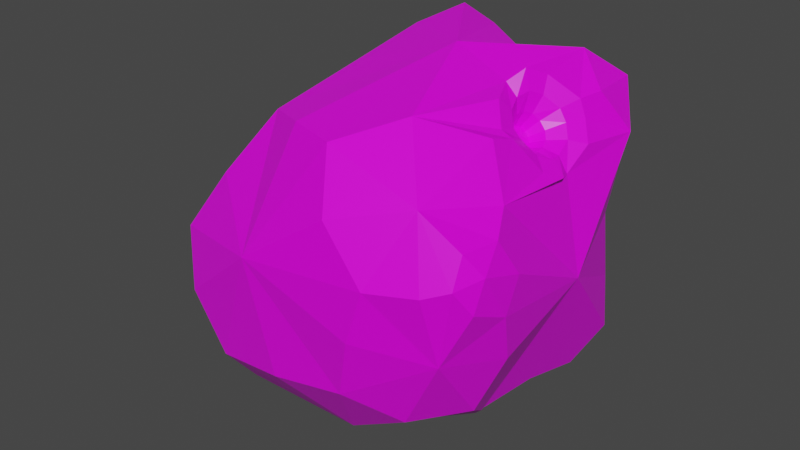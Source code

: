 # Source: Asteroid_03.blend  (saved by Blender 3.2.14; exported with 4.5.12 LTS)
import bpy
from mathutils import Matrix  # noqa: F401  (used for matrix-valued properties, if any)

bpy.ops.wm.read_factory_settings(use_empty=True)
scene = bpy.context.scene
scene.name = 'Scene'

# ---- collections
col_collection = bpy.data.collections.new('Collection'); scene.collection.children.link(col_collection)

# ---- images (referenced by path relative to the original .blend; pixels are not part of the script)
import os
ASSET_DIR = os.environ.get("B2B_ASSET_DIR", "")  # directory of the original .blend (textures are referenced by path, not embedded)
HERE = os.path.dirname(os.path.abspath(__file__))  # packed textures are extracted next to this script under _unpacked/

def load_image(name, relpath, width, height, colorspace="sRGB"):
    """Load a texture the original file referenced (path relative to the .blend, or extracted next to this script)."""
    p = next((c for c in (os.path.join(HERE, relpath), os.path.join(ASSET_DIR, relpath)) if relpath and os.path.exists(c)), "")
    if p:
        img = bpy.data.images.load(p, check_existing=True)
        img.name = name
    else:  # same state as the original file: an image datablock whose file is absent (Cycles renders it pink)
        img = bpy.data.images.new(name, width, height)
        img.source = "FILE"
        img.filepath = "//" + (relpath or name)
    img.colorspace_settings.name = colorspace
    return img
img_pallet_png_001 = load_image('pallet.png.001', 'pallet.png', 1024, 1024, 'sRGB')

# ---- materials (node trees are filled in below, after node groups)
mat_material = bpy.data.materials.new('Material')
mat_material.alpha_threshold = 0.0
mat_material.use_transparent_shadow = False
mat_material.line_color = (0.0, 0.0, 0.0, 1.0)

# ---- material node trees
mat_material.use_nodes = True; mat_material.node_tree.nodes.clear()
_N = mat_material.node_tree.nodes; _L = mat_material.node_tree.links
n0 = _N.new('ShaderNodeOutputMaterial'); n0.name = 'Material Output'; n0.location = (300, 300)
n1 = _N.new('ShaderNodeBsdfPrincipled'); n1.name = 'Principled BSDF'; n1.location = (10, 300)
n1.distribution = 'GGX'
n1.subsurface_method = 'RANDOM_WALK_SKIN'
n1.inputs[2].default_value = 0.4
n1.inputs[3].default_value = 1.45
n1.inputs[27].default_value = (0.0, 0.0, 0.0, 1.0)
n1.inputs[28].default_value = 1.0
n2 = _N.new('ShaderNodeTexImage'); n2.name = 'Image Texture'; n2.location = (-341, 221)
n2.image = img_pallet_png_001
_L.new(n1.outputs[0], n0.inputs[0])
_L.new(n2.outputs[0], n1.inputs[0])
n0.is_active_output = True

# ---- world
world_world = bpy.data.worlds.new('World'); scene.world = world_world
world_world.use_nodes = True; world_world.node_tree.nodes.clear()
_N = world_world.node_tree.nodes; _L = world_world.node_tree.links
n0 = _N.new('ShaderNodeOutputWorld'); n0.name = 'World Output'; n0.location = (300, 300)
n1 = _N.new('ShaderNodeBackground'); n1.name = 'Background'; n1.location = (10, 300)
n1.inputs[0].default_value = (0.05088, 0.05088, 0.05088, 1.0)
_L.new(n1.outputs[0], n0.inputs[0])
n0.is_active_output = True
world_world.color = (0.05088, 0.05088, 0.05088)
world_world.use_sun_shadow = False
world_world.sun_shadow_jitter_overblur = 0.0

# ---- meshes
me_cube = bpy.data.meshes.new('Cube')
me_cube.from_pydata([(0.7736, 0.7978, 0.3922), (0.7979, 0.4746, 0.7636), (0.4623, 0.7919, 0.7791), (-0.2656, -0.4923, 0.7016), (-0.3431, 0.786, -0.7195), (-0.6021, 0.7712, -0.2051), (-0.9073, 0.3958, -0.3099), (1.012, -0.522, 0.1398), (0.7392, 0.793, -0.3421), (0.7288, 0.525, -0.7425), (0.325, 0.8329, -0.7364), (-0.6795, -0.7104, 0.07294), (-0.9204, -0.2237, -0.1548), (-0.6622, 0.2546, -0.8504), (-0.9375, 0.1969, -0.56), (0.254, -0.7272, 0.7584), (0.7429, -0.2733, 0.758), (0.9721, -0.5427, 0.481), (0.9436, -0.7917, 0.346), (0.5962, -0.9224, 0.2758), (-0.006098, 0.7782, 0.8501), (-0.2128, 0.4201, 0.8946), (-0.3237, 0.7744, 0.541), (0.8287, -0.4577, -0.4407), (0.4031, -0.8533, -0.3306), (0.5818, -0.09632, -0.778), (-0.2975, -0.3397, -0.8651), (-0.3749, -0.814, -0.4755), (0.199, 0.7329, 0.7612), (0.6117, 0.6191, 0.8891), (0.8881, 0.6206, 0.5462), (0.5775, 0.9004, 0.557), (-0.0162, -0.6294, 0.7489), (-0.2287, -0.008113, 0.8096), (0.004106, 0.7969, -0.6859), (-0.9042, 0.07155, -0.1306), (-0.7974, 0.5726, -0.2596), (-0.4677, 0.8597, -0.4548), (1.016, -0.4464, 0.3067), (0.9869, -0.7079, 0.2209), (0.7312, 0.7444, 0.03198), (0.6798, 0.2287, -0.7064), (0.4864, 0.6788, -0.8666), (0.5011, 0.9037, -0.5055), (0.8515, 0.6227, -0.514), (-0.4778, -0.6371, 0.3848), (-0.4912, 0.5594, -0.8643), (-0.9387, 0.4109, -0.5049), (-0.8508, 0.2207, -0.7053), (-0.5113, -0.06318, -0.8547), (-0.947, -0.11, -0.3873), (-0.8307, -0.447, -0.03111), (0.6008, 0.1803, 0.6102), (0.8323, -0.8517, 0.3019), (0.9406, -0.7284, 0.4848), (0.8998, -0.405, 0.5562), (0.4898, -0.4786, 0.8529), (0.3768, -0.8974, 0.5132), (-0.4296, 0.7238, 0.1731), (-0.3477, 0.5932, 0.7252), (-0.1366, 0.8767, 0.6629), (-0.06085, 0.6, 0.9817), (0.9658, -0.4218, -0.1271), (0.5002, -0.9138, -0.004012), (-0.5741, -0.8055, -0.2), (-0.3921, -0.6139, -0.7122), (0.1524, -0.2198, -0.8984), (0.0172, -0.8654, -0.4029), (0.6312, -0.6896, -0.4651), (0.7416, -0.2711, -0.5847), (0.753, 0.7965, 0.7403), (-0.9663, 0.1269, -0.3482), (0.7361, -0.7468, 0.613), (1.005, -0.6649, 0.3778), (0.6721, 0.8006, -0.713), (-0.784, 0.6376, -0.6467), (0.8554, -0.7527, -0.05481), (0.2397, -0.5953, -0.7271), (-0.1988, 0.7761, 0.8782), (-0.08008, -0.9281, 0.1984), (-0.6422, 0.09629, 0.2958), (0.1117, 0.9355, 0.06107), (0.2524, 0.1255, 0.9667), (0.04781, 0.3501, -0.9352), (0.965, 0.1126, 0.02318), (-0.7008, -0.3036, -0.4631), (-0.6874, -0.3127, -0.471), (-0.6811, -0.3352, -0.4648), (-0.6902, -0.3418, -0.4443), (-0.7013, -0.3282, -0.4346), (-0.7086, -0.3074, -0.4474), (-0.7119, -0.2541, -0.455), (-0.7374, -0.2235, -0.4695), (-0.6719, -0.2749, -0.4994), (-0.6709, -0.262, -0.5399), (-0.6428, -0.3298, -0.4936), (-0.6257, -0.3545, -0.5237), (-0.6529, -0.367, -0.4416), (-0.6471, -0.4086, -0.4372), (-0.6949, -0.3451, -0.3949), (-0.7137, -0.37, -0.3668), (-0.7233, -0.2889, -0.4031), (-0.7589, -0.2775, -0.383), (-0.7027, -0.2577, -0.4784), (-0.7173, -0.226, -0.4995), (-0.7229, -0.2598, -0.443), (-0.7521, -0.2321, -0.4376), (-0.6501, -0.2911, -0.5453), (-0.661, -0.2975, -0.5061), (-0.6942, -0.2393, -0.5239), (-0.6854, -0.2671, -0.4952), (-0.625, -0.3811, -0.4992), (-0.6465, -0.3539, -0.478), (-0.6344, -0.3232, -0.5397), (-0.6494, -0.3223, -0.5021), (-0.6672, -0.406, -0.4072), (-0.6725, -0.369, -0.4222), (-0.6325, -0.3999, -0.4691), (-0.6518, -0.3675, -0.4553), (-0.7345, -0.3409, -0.3613), (-0.712, -0.33, -0.3935), (-0.6904, -0.3927, -0.3827), (-0.6879, -0.3586, -0.4044), (-0.7595, -0.2508, -0.4075), (-0.7287, -0.2732, -0.4219), (-0.7502, -0.3087, -0.367), (-0.7239, -0.3054, -0.3978), (-0.8475, -0.1086, -0.5467), (-0.8111, -0.1774, -0.5064), (-0.8367, -0.1479, -0.5257), (-0.6777, -0.2109, -0.6998), (-0.6947, -0.2447, -0.6294), (-0.6945, -0.2313, -0.6682), (-0.5724, -0.4639, -0.6518), (-0.6157, -0.4064, -0.601), (-0.601, -0.4338, -0.6316), (-0.6442, -0.584, -0.4187), (-0.6532, -0.5008, -0.4498), (-0.6518, -0.544, -0.4433), (-0.803, -0.4615, -0.2573), (-0.7695, -0.4335, -0.3269), (-0.7907, -0.4546, -0.2984), (-0.9273, -0.2062, -0.3425), (-0.8485, -0.2718, -0.3552), (-0.8892, -0.2416, -0.3537), (-0.8221, -0.1165, -0.6016), (-0.7759, -0.1818, -0.5589), (-0.8013, -0.1537, -0.5834), (-0.8367, -0.1925, -0.4506), (-0.9071, -0.1421, -0.44), (-0.8744, -0.1697, -0.4501), (-0.645, -0.2841, -0.7261), (-0.6584, -0.2957, -0.6389), (-0.6561, -0.2932, -0.6834), (-0.7586, -0.1533, -0.6687), (-0.7355, -0.2052, -0.6016), (-0.7506, -0.183, -0.637), (-0.5775, -0.5118, -0.616), (-0.6146, -0.4529, -0.5582), (-0.6016, -0.4848, -0.5871), (-0.6089, -0.3581, -0.7131), (-0.6309, -0.3518, -0.6291), (-0.6238, -0.3595, -0.6718), (-0.6795, -0.5854, -0.3807), (-0.6883, -0.4964, -0.3974), (-0.69, -0.5409, -0.3905), (-0.5954, -0.5569, -0.5438), (-0.6276, -0.4857, -0.5056), (-0.6171, -0.524, -0.5242), (-0.8559, -0.4217, -0.2536), (-0.8058, -0.3826, -0.3173), (-0.835, -0.4026, -0.2897), (-0.7404, -0.5502, -0.3163), (-0.7287, -0.473, -0.3547), (-0.7399, -0.512, -0.3378), (-0.9167, -0.1557, -0.3982), (-0.8497, -0.2253, -0.398), (-0.885, -0.1989, -0.3947), (-0.87, -0.3928, -0.2587), (-0.8333, -0.3265, -0.3271), (-0.8609, -0.3495, -0.299), (0.5701, 0.1132, 0.6406), (0.6104, 0.07032, 0.5867), (0.6412, 0.1374, 0.5563), (0.5837, 0.1669, 0.6297), (0.6193, 0.179, 0.5875), (0.6146, 0.1387, 0.6041), (0.5772, 0.08736, 0.629), (0.5724, 0.1424, 0.6408), (0.6023, 0.1253, 0.6099), (0.6275, 0.08374, 0.5672), (0.592, 0.07165, 0.6093), (0.6125, 0.1114, 0.6038), (0.634, 0.1633, 0.5678), (0.6388, 0.1083, 0.556), (0.6186, 0.125, 0.5908), (0.7627, 0.3613, 0.7507), (0.6557, 0.2102, 0.6653), (0.717, 0.2708, 0.7204), (0.545, 0.09485, 0.8543), (0.6054, 0.1005, 0.715), (0.607, 0.09185, 0.7965), (0.7475, -0.1408, 0.7167), (0.6713, 0.03031, 0.6269), (0.727, -0.04167, 0.6752), (0.8544, 0.1374, 0.492), (0.7216, 0.14, 0.5772), (0.8045, 0.1407, 0.5636), (0.6345, 0.2838, 0.856), (0.6277, 0.1883, 0.6972), (0.6537, 0.2279, 0.7806), (0.7929, 0.3624, 0.671), (0.6858, 0.208, 0.6282), (0.7536, 0.2691, 0.663), (0.6192, -0.06325, 0.8374), (0.6171, 0.05815, 0.6962), (0.6395, 0.006642, 0.7742), (0.587, 0.1802, 0.9029), (0.6093, 0.1481, 0.7154), (0.6229, 0.1606, 0.811), (0.8496, -0.04734, 0.5577), (0.6993, 0.05224, 0.595), (0.7826, 0.005863, 0.5993), (0.6906, -0.1392, 0.7421), (0.6412, 0.03247, 0.6639), (0.6826, -0.03921, 0.7166), (0.8595, 0.2914, 0.5819), (0.7099, 0.1823, 0.596), (0.7953, 0.2247, 0.6073), (0.8934, 0.04821, 0.5144), (0.7178, 0.09239, 0.5768), (0.8124, 0.07076, 0.5699)], [], [(2, 29, 70, 31), (1, 30, 70, 29), (0, 31, 70, 30), (14, 50, 71, 47), (12, 35, 71, 50), (6, 47, 71, 35), (16, 56, 72, 55), (15, 57, 72, 56), (19, 53, 72, 57), (18, 54, 72, 53), (17, 55, 72, 54), (17, 54, 73, 38), (18, 39, 73, 54), (7, 38, 73, 39), (8, 44, 74, 43), (9, 42, 74, 44), (10, 43, 74, 42), (4, 46, 75, 37), (13, 48, 75, 46), (14, 47, 75, 48), (6, 36, 75, 47), (5, 37, 75, 36), (24, 68, 76, 63), (23, 62, 76, 68), (7, 39, 76, 62), (18, 53, 76, 39), (19, 63, 76, 53), (23, 68, 77, 69), (24, 67, 77, 68), (27, 65, 77, 67), (26, 66, 77, 65), (25, 69, 77, 66), (21, 61, 78, 59), (20, 60, 78, 61), (22, 59, 78, 60), (24, 63, 79, 67), (19, 57, 79, 63), (15, 32, 79, 57), (3, 45, 79, 32), (11, 64, 79, 45), (27, 67, 79, 64), (3, 33, 80, 45), (21, 59, 80, 33), (22, 58, 80, 59), (5, 36, 80, 58), (6, 35, 80, 36), (12, 51, 80, 35), (11, 45, 80, 51), (4, 37, 81, 34), (5, 58, 81, 37), (22, 60, 81, 58), (20, 28, 81, 60), (2, 31, 81, 28), (0, 40, 81, 31), (8, 43, 81, 40), (10, 34, 81, 43), (2, 28, 82, 29), (20, 61, 82, 28), (21, 33, 82, 61), (3, 32, 82, 33), (15, 56, 82, 32), (52, 184, 186, 185), (224, 203, 182, 191), (155, 131, 94, 109), (161, 134, 96, 113), (167, 137, 98, 117), (173, 140, 100, 121), (179, 143, 102, 125), (128, 146, 104, 92), (4, 34, 83, 46), (10, 42, 83, 34), (9, 41, 83, 42), (25, 66, 83, 41), (26, 49, 83, 66), (13, 46, 83, 49), (8, 40, 84, 44), (0, 30, 84, 40), (218, 200, 181, 188), (200, 215, 187, 181), (17, 38, 84, 55), (7, 62, 84, 38), (23, 69, 84, 62), (25, 41, 84, 69), (9, 44, 84, 41), (91, 103, 85, 105), (134, 158, 111, 96), (131, 152, 107, 94), (116, 122, 89, 88), (93, 108, 86, 110), (137, 164, 115, 98), (120, 126, 90, 89), (95, 112, 87, 114), (140, 170, 119, 100), (158, 167, 117, 111), (97, 116, 88, 118), (124, 105, 85, 90), (146, 155, 109, 104), (148, 128, 92, 106), (176, 148, 106, 123), (26, 65, 133, 160, 151, 130, 49), (164, 173, 121, 115), (27, 64, 136, 166, 157, 133, 65), (170, 179, 125, 119), (11, 51, 139, 172, 163, 136, 64), (12, 50, 142, 178, 169, 139, 51), (103, 110, 86, 85), (152, 161, 113, 107), (85, 86, 87, 88, 89, 90), (112, 118, 88, 87), (101, 124, 90, 126), (143, 176, 123, 102), (108, 114, 87, 86), (99, 120, 89, 122), (104, 109, 110, 103), (92, 104, 103, 91), (106, 92, 91, 105), (109, 94, 93, 110), (94, 107, 108, 93), (107, 113, 114, 108), (113, 96, 95, 114), (96, 111, 112, 95), (111, 117, 118, 112), (117, 98, 97, 118), (98, 115, 116, 97), (115, 121, 122, 116), (121, 100, 99, 122), (100, 119, 120, 99), (119, 125, 126, 120), (125, 102, 101, 126), (102, 123, 124, 101), (123, 106, 105, 124), (13, 49, 130, 154, 145, 127, 48), (149, 127, 129, 150), (150, 129, 128, 148), (127, 145, 147, 129), (129, 147, 146, 128), (145, 154, 156, 147), (147, 156, 155, 146), (154, 130, 132, 156), (156, 132, 131, 155), (130, 151, 153, 132), (132, 153, 152, 131), (151, 160, 162, 153), (153, 162, 161, 152), (160, 133, 135, 162), (162, 135, 134, 161), (133, 157, 159, 135), (135, 159, 158, 134), (157, 166, 168, 159), (159, 168, 167, 158), (166, 136, 138, 168), (168, 138, 137, 167), (136, 163, 165, 138), (138, 165, 164, 137), (163, 172, 174, 165), (165, 174, 173, 164), (172, 139, 141, 174), (174, 141, 140, 173), (139, 169, 171, 141), (141, 171, 170, 140), (169, 178, 180, 171), (171, 180, 179, 170), (178, 142, 144, 180), (180, 144, 143, 179), (142, 175, 177, 144), (144, 177, 176, 143), (175, 149, 150, 177), (177, 150, 148, 176), (14, 48, 127, 149, 175, 142, 50), (1, 29, 82, 199, 217, 208, 196), (221, 230, 194, 190), (209, 218, 188, 184), (230, 206, 183, 194), (206, 227, 193, 183), (215, 224, 191, 187), (203, 221, 190, 182), (212, 197, 52, 185), (197, 209, 184, 52), (184, 188, 189, 186), (181, 187, 189, 188), (187, 191, 192, 189), (182, 190, 192, 191), (190, 194, 195, 192), (183, 193, 195, 194), (193, 185, 186, 195), (186, 189, 192, 195), (16, 202, 223, 214, 199, 82, 56), (16, 55, 84, 205, 229, 220, 202), (227, 212, 185, 193), (211, 196, 198, 213), (213, 198, 197, 212), (196, 208, 210, 198), (198, 210, 209, 197), (208, 217, 219, 210), (210, 219, 218, 209), (217, 199, 201, 219), (219, 201, 200, 218), (199, 214, 216, 201), (201, 216, 215, 200), (214, 223, 225, 216), (216, 225, 224, 215), (223, 202, 204, 225), (225, 204, 203, 224), (202, 220, 222, 204), (204, 222, 221, 203), (220, 229, 231, 222), (222, 231, 230, 221), (229, 205, 207, 231), (231, 207, 206, 230), (205, 226, 228, 207), (207, 228, 227, 206), (226, 211, 213, 228), (228, 213, 212, 227), (1, 196, 211, 226, 205, 84, 30)])
_uv = me_cube.uv_layers.new(name='UVMap')
_uv.uv.foreach_set('vector', [0.3438, 0.9258, 0.3438, 0.9258, 0.3438, 0.9258, 0.3437, 0.9258, 0.3438, 0.9258, 0.3438, 0.9258, 0.3438, 0.9258, 0.3438, 0.9258, 0.3438, 0.9258, 0.3437, 0.9258, 0.3438, 0.9258, 0.3438, 0.9258, 0.3438, 0.9258, 0.3437, 0.9258, 0.3438, 0.9258, 0.3438, 0.9258, 0.3437, 0.9258, 0.3438, 0.9258, 0.3438, 0.9258, 0.3437, 0.9258, 0.3438, 0.9258, 0.3438, 0.9258, 0.3438, 0.9258, 0.3438, 0.9258, 0.3438, 0.9258, 0.3438, 0.9258, 0.3438, 0.9258, 0.3438, 0.9258, 0.3438, 0.9258, 0.3437, 0.9258, 0.3438, 0.9258, 0.3438, 0.9258, 0.3438, 0.9258, 0.3438, 0.9258, 0.3438, 0.9258, 0.3437, 0.9258, 0.3438, 0.9258, 0.3438, 0.9258, 0.3438, 0.9258, 0.3438, 0.9258, 0.3438, 0.9258, 0.3438, 0.9258, 0.3438, 0.9258, 0.3438, 0.9258, 0.3438, 0.9258, 0.3438, 0.9258, 0.3437, 0.9258, 0.3438, 0.9258, 0.3438, 0.9258, 0.3438, 0.9258, 0.3437, 0.9258, 0.3438, 0.9258, 0.3438, 0.9258, 0.3438, 0.9258, 0.3437, 0.9258, 0.3438, 0.9258, 0.3438, 0.9258, 0.3438, 0.9258, 0.3438, 0.9258, 0.3438, 0.9258, 0.3438, 0.9258, 0.3438, 0.9258, 0.3438, 0.9258, 0.3438, 0.9258, 0.3438, 0.9258, 0.3438, 0.9258, 0.3438, 0.9258, 0.3438, 0.9258, 0.3438, 0.9258, 0.3438, 0.9258, 0.3438, 0.9258, 0.3437, 0.9258, 0.3437, 0.9258, 0.3438, 0.9258, 0.3438, 0.9258, 0.3438, 0.9258, 0.3438, 0.9258, 0.3438, 0.9258, 0.3438, 0.9258, 0.3438, 0.9258, 0.3438, 0.9258, 0.3438, 0.9258, 0.3438, 0.9258, 0.3438, 0.9258, 0.3438, 0.9258, 0.3437, 0.9258, 0.3438, 0.9258, 0.3438, 0.9258, 0.3438, 0.9258, 0.3438, 0.9258, 0.3438, 0.9258, 0.3438, 0.9258, 0.3438, 0.9258, 0.3438, 0.9258, 0.3438, 0.9258, 0.3438, 0.9258, 0.3438, 0.9258, 0.3438, 0.9258, 0.3438, 0.9258, 0.3438, 0.9258, 0.3438, 0.9258, 0.3438, 0.9258, 0.3438, 0.9258, 0.3438, 0.9258, 0.3438, 0.9258, 0.3438, 0.9258, 0.3438, 0.9258, 0.3438, 0.9258, 0.3438, 0.9258, 0.3438, 0.9258, 0.3438, 0.9258, 0.3438, 0.9258, 0.3438, 0.9258, 0.3438, 0.9258, 0.3438, 0.9258, 0.3438, 0.9258, 0.3437, 0.9258, 0.3438, 0.9258, 0.3438, 0.9258, 0.3438, 0.9258, 0.3437, 0.9258, 0.3438, 0.9258, 0.3438, 0.9258, 0.3438, 0.9258, 0.3438, 0.9258, 0.3438, 0.9258, 0.3438, 0.9258, 0.3438, 0.9258, 0.3438, 0.9258, 0.3438, 0.9258, 0.3438, 0.9258, 0.3438, 0.9258, 0.3438, 0.9258, 0.3437, 0.9258, 0.3438, 0.9258, 0.3438, 0.9258, 0.3438, 0.9258, 0.3438, 0.9258, 0.3438, 0.9258, 0.3437, 0.9258, 0.3438, 0.9258, 0.3438, 0.9258, 0.3438, 0.9258, 0.3438, 0.9258, 0.3438, 0.9258, 0.3437, 0.9258, 0.3438, 0.9258, 0.3438, 0.9258, 0.3438, 0.9258, 0.3437, 0.9258, 0.3438, 0.9258, 0.3437, 0.9258, 0.3438, 0.9258, 0.3438, 0.9258, 0.3438, 0.9258, 0.3437, 0.9258, 0.3438, 0.9258, 0.3437, 0.9258, 0.3438, 0.9258, 0.3438, 0.9258, 0.3437, 0.9258, 0.3438, 0.9258, 0.3438, 0.9258, 0.3437, 0.9258, 0.3438, 0.9258, 0.3438, 0.9258, 0.3437, 0.9258, 0.3438, 0.9258, 0.3438, 0.9258, 0.3438, 0.9258, 0.3437, 0.9258, 0.3438, 0.9258, 0.3438, 0.9258, 0.3438, 0.9258, 0.3437, 0.9258, 0.3438, 0.9258, 0.3438, 0.9258, 0.3438, 0.9258, 0.3437, 0.9258, 0.3438, 0.9258, 0.3438, 0.9258, 0.3438, 0.9258, 0.3437, 0.9258, 0.3438, 0.9258, 0.3437, 0.9258, 0.3438, 0.9258, 0.3437, 0.9258, 0.3438, 0.9258, 0.3438, 0.9258, 0.3438, 0.9258, 0.3437, 0.9258, 0.3438, 0.9258, 0.3438, 0.9258, 0.3437, 0.9258, 0.3438, 0.9258, 0.3438, 0.9258, 0.3438, 0.9258, 0.3438, 0.9258, 0.3438, 0.9258, 0.3437, 0.9258, 0.3438, 0.9258, 0.3437, 0.9258, 0.3438, 0.9258, 0.3438, 0.9258, 0.3438, 0.9258, 0.3438, 0.9258, 0.3438, 0.9258, 0.3437, 0.9258, 0.3438, 0.9258, 0.3437, 0.9258, 0.3438, 0.9258, 0.3438, 0.9258, 0.3438, 0.9258, 0.3438, 0.9258, 0.3438, 0.9258, 0.3437, 0.9258, 0.3438, 0.9258, 0.3438, 0.9258, 0.3438, 0.9258, 0.3438, 0.9258, 0.3438, 0.9258, 0.3438, 0.9258, 0.3438, 0.9258, 0.3438, 0.9258, 0.3438, 0.9258, 0.3438, 0.9258, 0.3438, 0.9258, 0.3438, 0.9258, 0.3438, 0.9258, 0.3438, 0.9258, 0.3438, 0.9258, 0.3438, 0.9258, 0.3438, 0.9258, 0.3438, 0.9258, 0.3438, 0.9258, 0.3438, 0.9258, 0.3438, 0.9258, 0.3437, 0.9258, 0.3438, 0.9258, 0.3438, 0.9258, 0.3438, 0.9258, 0.3438, 0.9258, 0.3438, 0.9258, 0.3437, 0.9258, 0.3438, 0.9258, 0.3438, 0.9258, 0.3438, 0.9258, 0.3438, 0.9258, 0.3438, 0.9258, 0.3438, 0.9258, 0.3438, 0.9258, 0.3438, 0.9258, 0.3438, 0.9258, 0.3438, 0.9258, 0.3438, 0.9258, 0.3438, 0.9258, 0.3438, 0.9258, 0.3438, 0.9258, 0.3438, 0.9258, 0.3438, 0.9258, 0.3438, 0.9258, 0.3438, 0.9258, 0.3438, 0.9258, 0.3438, 0.9258, 0.3438, 0.9258, 0.3438, 0.9258, 0.3438, 0.9258, 0.3438, 0.9258, 0.3438, 0.9258, 0.3438, 0.9258, 0.3438, 0.9258, 0.3438, 0.9258, 0.3438, 0.9258, 0.3438, 0.9258, 0.3438, 0.9258, 0.3438, 0.9258, 0.3438, 0.9258, 0.3438, 0.9258, 0.3438, 0.9258, 0.3438, 0.9258, 0.3438, 0.9258, 0.3438, 0.9258, 0.3438, 0.9258, 0.3438, 0.9258, 0.3438, 0.9258, 0.3438, 0.9258, 0.3438, 0.9258, 0.3438, 0.9258, 0.3438, 0.9258, 0.3438, 0.9258, 0.3438, 0.9258, 0.3438, 0.9258, 0.3437, 0.9258, 0.3437, 0.9258, 0.3438, 0.9258, 0.3438, 0.9258, 0.3437, 0.9258, 0.3438, 0.9258, 0.3438, 0.9258, 0.3437, 0.9258, 0.3438, 0.9258, 0.3438, 0.9258, 0.3438, 0.9258, 0.3438, 0.9258, 0.3438, 0.9258, 0.3438, 0.9258, 0.3438, 0.9258, 0.3438, 0.9258, 0.3438, 0.9258, 0.3438, 0.9258, 0.3438, 0.9258, 0.3438, 0.9258, 0.3438, 0.9258, 0.3438, 0.9258, 0.3438, 0.9258, 0.3438, 0.9258, 0.3438, 0.9258, 0.3438, 0.9258, 0.3438, 0.9258, 0.3438, 0.9258, 0.3438, 0.9258, 0.3438, 0.9258, 0.3438, 0.9258, 0.3438, 0.9258, 0.3438, 0.9258, 0.3438, 0.9258, 0.3438, 0.9258, 0.3438, 0.9258, 0.3438, 0.9258, 0.3438, 0.9258, 0.3438, 0.9258, 0.3438, 0.9258, 0.3438, 0.9258, 0.3438, 0.9258, 0.3438, 0.9258, 0.3438, 0.9258, 0.3438, 0.9258, 0.3438, 0.9258, 0.3438, 0.9258, 0.3438, 0.9258, 0.3438, 0.9258, 0.3438, 0.9258, 0.3438, 0.9258, 0.3438, 0.9258, 0.3438, 0.9258, 0.3438, 0.9258, 0.3438, 0.9258, 0.3438, 0.9258, 0.3438, 0.9258, 0.3438, 0.9258, 0.3438, 0.9258, 0.3438, 0.9258, 0.3438, 0.9258, 0.3438, 0.9258, 0.3438, 0.9258, 0.3438, 0.9258, 0.3438, 0.9258, 0.3438, 0.9258, 0.3438, 0.9258, 0.3438, 0.9258, 0.3438, 0.9258, 0.3438, 0.9258, 0.3438, 0.9258, 0.3438, 0.9258, 0.3438, 0.9258, 0.3438, 0.9258, 0.3438, 0.9258, 0.3438, 0.9258, 0.3438, 0.9258, 0.3438, 0.9258, 0.3438, 0.9258, 0.3438, 0.9258, 0.3438, 0.9258, 0.3438, 0.9258, 0.3438, 0.9258, 0.3438, 0.9258, 0.3438, 0.9258, 0.3438, 0.9258, 0.3438, 0.9258, 0.3438, 0.9258, 0.3438, 0.9258, 0.3438, 0.9258, 0.3438, 0.9258, 0.3438, 0.9258, 0.3438, 0.9258, 0.3438, 0.9258, 0.3438, 0.9258, 0.3438, 0.9258, 0.3438, 0.9258, 0.3438, 0.9258, 0.3438, 0.9258, 0.3438, 0.9258, 0.3438, 0.9258, 0.3438, 0.9258, 0.3438, 0.9258, 0.3438, 0.9258, 0.3437, 0.9258, 0.3438, 0.9258, 0.3438, 0.9258, 0.3438, 0.9258, 0.3438, 0.9258, 0.3438, 0.9258, 0.3437, 0.9258, 0.3438, 0.9258, 0.3438, 0.9258, 0.3438, 0.9258, 0.3438, 0.9258, 0.3437, 0.9258, 0.3437, 0.9258, 0.3437, 0.9258, 0.3438, 0.9258, 0.3438, 0.9258, 0.3438, 0.9258, 0.3438, 0.9258, 0.3438, 0.9258, 0.3438, 0.9258, 0.3438, 0.9258, 0.3438, 0.9258, 0.3438, 0.9258, 0.3438, 0.9258, 0.3438, 0.9258, 0.3438, 0.9258, 0.3438, 0.9258, 0.3438, 0.9258, 0.3437, 0.9258, 0.3437, 0.9258, 0.3437, 0.9258, 0.3437, 0.9258, 0.3438, 0.9258, 0.3438, 0.9258, 0.3438, 0.9258, 0.3438, 0.9258, 0.3438, 0.9258, 0.3438, 0.9258, 0.3438, 0.9258, 0.3438, 0.9258, 0.3438, 0.9258, 0.3438, 0.9258, 0.3438, 0.9258, 0.3438, 0.9258, 0.3438, 0.9258, 0.3438, 0.9258, 0.3438, 0.9258, 0.3438, 0.9258, 0.3438, 0.9258, 0.3438, 0.9258, 0.3438, 0.9258, 0.3438, 0.9258, 0.3438, 0.9258, 0.3438, 0.9258, 0.3438, 0.9258, 0.3438, 0.9258, 0.3438, 0.9258, 0.3438, 0.9258, 0.3437, 0.9258, 0.3438, 0.9258, 0.3438, 0.9258, 0.3437, 0.9258, 0.3438, 0.9258, 0.3438, 0.9258, 0.3438, 0.9258, 0.3438, 0.9258, 0.3438, 0.9258, 0.3438, 0.9258, 0.3438, 0.9258, 0.3438, 0.9258, 0.3438, 0.9258, 0.3438, 0.9258, 0.3438, 0.9258, 0.3438, 0.9258, 0.3438, 0.9258, 0.3438, 0.9258, 0.3438, 0.9258, 0.3438, 0.9258, 0.3438, 0.9258, 0.3438, 0.9258, 0.3438, 0.9258, 0.3438, 0.9258, 0.3438, 0.9258, 0.3438, 0.9258, 0.3438, 0.9258, 0.3438, 0.9258, 0.3438, 0.9258, 0.3438, 0.9258, 0.3438, 0.9258, 0.3438, 0.9258, 0.3438, 0.9258, 0.3438, 0.9258, 0.3438, 0.9258, 0.3438, 0.9258, 0.3438, 0.9258, 0.3438, 0.9258, 0.3438, 0.9258, 0.3438, 0.9258, 0.3438, 0.9258, 0.3438, 0.9258, 0.3438, 0.9258, 0.3438, 0.9258, 0.3438, 0.9258, 0.3438, 0.9258, 0.3438, 0.9258, 0.3438, 0.9258, 0.3438, 0.9258, 0.3438, 0.9258, 0.3438, 0.9258, 0.3438, 0.9258, 0.3438, 0.9258, 0.3438, 0.9258, 0.3438, 0.9258, 0.3438, 0.9258, 0.3438, 0.9258, 0.3438, 0.9258, 0.3438, 0.9258, 0.3438, 0.9258, 0.3438, 0.9258, 0.3438, 0.9258, 0.3438, 0.9258, 0.3438, 0.9258, 0.3438, 0.9258, 0.3438, 0.9258, 0.3438, 0.9258, 0.3438, 0.9258, 0.3438, 0.9258, 0.3438, 0.9258, 0.3438, 0.9258, 0.3438, 0.9258, 0.3438, 0.9258, 0.3438, 0.9258, 0.3438, 0.9258, 0.3438, 0.9258, 0.3437, 0.9258, 0.3438, 0.9258, 0.3438, 0.9258, 0.3438, 0.9258, 0.3438, 0.9258, 0.3438, 0.9258, 0.3438, 0.9258, 0.3438, 0.9258, 0.3437, 0.9258, 0.3437, 0.9258, 0.3438, 0.9258, 0.3438, 0.9258, 0.3438, 0.9258, 0.3438, 0.9258, 0.3438, 0.9258, 0.3438, 0.9258, 0.3438, 0.9258, 0.3438, 0.9258, 0.3438, 0.9258, 0.3438, 0.9258, 0.3438, 0.9258, 0.3438, 0.9258, 0.3438, 0.9258, 0.3438, 0.9258, 0.3438, 0.9258, 0.3438, 0.9258, 0.3438, 0.9258, 0.3438, 0.9258, 0.3438, 0.9258, 0.3438, 0.9258, 0.3438, 0.9258, 0.3438, 0.9258, 0.3438, 0.9258, 0.3438, 0.9258, 0.3438, 0.9258, 0.3438, 0.9258, 0.3438, 0.9258, 0.3438, 0.9258, 0.3438, 0.9258, 0.3438, 0.9258, 0.3438, 0.9258, 0.3438, 0.9258, 0.3438, 0.9258, 0.3438, 0.9258, 0.3438, 0.9258, 0.3438, 0.9258, 0.3438, 0.9258, 0.3438, 0.9258, 0.3438, 0.9258, 0.3438, 0.9258, 0.3438, 0.9258, 0.3438, 0.9258, 0.3438, 0.9258, 0.3438, 0.9258, 0.3438, 0.9258, 0.3438, 0.9258, 0.3438, 0.9258, 0.3438, 0.9258, 0.3438, 0.9258, 0.3438, 0.9258, 0.3438, 0.9258, 0.3438, 0.9258, 0.3438, 0.9258, 0.3438, 0.9258, 0.3438, 0.9258, 0.3438, 0.9258, 0.3438, 0.9258, 0.3438, 0.9258, 0.3438, 0.9258, 0.3438, 0.9258, 0.3438, 0.9258, 0.3438, 0.9258, 0.3438, 0.9258, 0.3438, 0.9258, 0.3438, 0.9258, 0.3438, 0.9258, 0.3438, 0.9258, 0.3438, 0.9258, 0.3438, 0.9258, 0.3438, 0.9258, 0.3438, 0.9258, 0.3438, 0.9258, 0.3438, 0.9258, 0.3438, 0.9258, 0.3438, 0.9258, 0.3438, 0.9258, 0.3438, 0.9258, 0.3438, 0.9258, 0.3437, 0.9258, 0.3438, 0.9258, 0.3438, 0.9258, 0.3438, 0.9258, 0.3438, 0.9258, 0.3438, 0.9258, 0.3438, 0.9258, 0.3438, 0.9258, 0.3438, 0.9258, 0.3438, 0.9258, 0.3438, 0.9258, 0.3438, 0.9258, 0.3438, 0.9258, 0.3438, 0.9258, 0.3438, 0.9258, 0.3438, 0.9258, 0.3438, 0.9258, 0.3438, 0.9258, 0.3438, 0.9258, 0.3438, 0.9258, 0.3438, 0.9258, 0.3438, 0.9258, 0.3438, 0.9258, 0.3438, 0.9258, 0.3438, 0.9258, 0.3438, 0.9258, 0.3438, 0.9258, 0.3438, 0.9258, 0.3438, 0.9258, 0.3438, 0.9258, 0.3438, 0.9258, 0.3438, 0.9258, 0.3438, 0.9258, 0.3438, 0.9258, 0.3438, 0.9258, 0.3438, 0.9258, 0.3438, 0.9258, 0.3438, 0.9258, 0.3438, 0.9258, 0.3438, 0.9258, 0.3438, 0.9258, 0.3438, 0.9258, 0.3438, 0.9258, 0.3438, 0.9258, 0.3438, 0.9258, 0.3438, 0.9258, 0.3438, 0.9258, 0.3438, 0.9258, 0.3437, 0.9258, 0.3438, 0.9258, 0.3438, 0.9258, 0.3438, 0.9258, 0.3438, 0.9258, 0.3438, 0.9258, 0.3438, 0.9258, 0.3437, 0.9258, 0.3437, 0.9258, 0.3438, 0.9258, 0.3438, 0.9258, 0.3438, 0.9258, 0.3438, 0.9258, 0.3438, 0.9258, 0.3437, 0.9258, 0.3437, 0.9258, 0.3438, 0.9258, 0.3438, 0.9258, 0.3438, 0.9258, 0.3438, 0.9258, 0.3438, 0.9258, 0.3438, 0.9258, 0.3438, 0.9258, 0.3438, 0.9258, 0.3438, 0.9258, 0.3438, 0.9258, 0.3438, 0.9258, 0.3437, 0.9258, 0.3437, 0.9258, 0.3437, 0.9258, 0.3438, 0.9258, 0.3438, 0.9258, 0.3438, 0.9258, 0.3438, 0.9258, 0.3438, 0.9258, 0.3438, 0.9258, 0.3438, 0.9258, 0.3438, 0.9258, 0.3438, 0.9258, 0.3438, 0.9258, 0.3438, 0.9258, 0.3438, 0.9258, 0.3438, 0.9258, 0.3438, 0.9258, 0.3438, 0.9258, 0.3438, 0.9258, 0.3438, 0.9258, 0.3438, 0.9258, 0.3438, 0.9258, 0.3438, 0.9258, 0.3438, 0.9258, 0.3438, 0.9258, 0.3438, 0.9258, 0.3438, 0.9258, 0.3438, 0.9258, 0.3438, 0.9258, 0.3438, 0.9258, 0.3438, 0.9258, 0.3438, 0.9258, 0.3438, 0.9258, 0.3438, 0.9258, 0.3438, 0.9258, 0.3438, 0.9258, 0.3438, 0.9258, 0.3438, 0.9258, 0.3438, 0.9258, 0.3438, 0.9258, 0.3438, 0.9258, 0.3438, 0.9258, 0.3438, 0.9258, 0.3438, 0.9258, 0.3438, 0.9258, 0.3438, 0.9258, 0.3438, 0.9258, 0.3438, 0.9258, 0.3438, 0.9258, 0.3438, 0.9258, 0.3438, 0.9258, 0.3438, 0.9258, 0.3438, 0.9258, 0.3438, 0.9258, 0.3438, 0.9258, 0.3438, 0.9258, 0.3438, 0.9258, 0.3438, 0.9258, 0.3438, 0.9258, 0.3438, 0.9258, 0.3438, 0.9258, 0.3438, 0.9258, 0.3438, 0.9258, 0.3438, 0.9258, 0.3438, 0.9258, 0.3438, 0.9258, 0.3438, 0.9258, 0.3438, 0.9258, 0.3438, 0.9258, 0.3438, 0.9258, 0.3438, 0.9258, 0.3438, 0.9258, 0.3438, 0.9258, 0.3438, 0.9258, 0.3438, 0.9258, 0.3438, 0.9258, 0.3438, 0.9258, 0.3438, 0.9258, 0.3438, 0.9258, 0.3438, 0.9258, 0.3438, 0.9258, 0.3438, 0.9258, 0.3438, 0.9258, 0.3438, 0.9258, 0.3438, 0.9258, 0.3438, 0.9258, 0.3438, 0.9258, 0.3438, 0.9258, 0.3438, 0.9258, 0.3438, 0.9258, 0.3438, 0.9258, 0.3438, 0.9258, 0.3438, 0.9258, 0.3438, 0.9258, 0.3438, 0.9258, 0.3438, 0.9258, 0.3438, 0.9258, 0.3438, 0.9258, 0.3438, 0.9258, 0.3438, 0.9258, 0.3438, 0.9258, 0.3438, 0.9258, 0.3438, 0.9258, 0.3438, 0.9258, 0.3438, 0.9258, 0.3438, 0.9258, 0.3438, 0.9258, 0.3438, 0.9258, 0.3438, 0.9258, 0.3438, 0.9258, 0.3438, 0.9258, 0.3438, 0.9258, 0.3438, 0.9258, 0.3438, 0.9258, 0.3438, 0.9258, 0.3438, 0.9258, 0.3438, 0.9258, 0.3438, 0.9258, 0.3438, 0.9258, 0.3438, 0.9258, 0.3438, 0.9258, 0.3438, 0.9258, 0.3438, 0.9258, 0.3438, 0.9258, 0.3438, 0.9258, 0.3438, 0.9258, 0.3438, 0.9258, 0.3438, 0.9258, 0.3438, 0.9258, 0.3438, 0.9258, 0.3438, 0.9258, 0.3438, 0.9258, 0.3438, 0.9258, 0.3438, 0.9258, 0.3438, 0.9258, 0.3438, 0.9258, 0.3438, 0.9258, 0.3438, 0.9258, 0.3438, 0.9258, 0.3438, 0.9258, 0.3438, 0.9258, 0.3438, 0.9258, 0.3438, 0.9258, 0.3438, 0.9258, 0.3438, 0.9258, 0.3438, 0.9258, 0.3438, 0.9258, 0.3438, 0.9258, 0.3438, 0.9258, 0.3438, 0.9258, 0.3438, 0.9258, 0.3438, 0.9258, 0.3438, 0.9258, 0.3438, 0.9258, 0.3438, 0.9258, 0.3438, 0.9258, 0.3438, 0.9258, 0.3438, 0.9258, 0.3438, 0.9258, 0.3438, 0.9258, 0.3438, 0.9258, 0.3438, 0.9258, 0.3438, 0.9258, 0.3438, 0.9258, 0.3438, 0.9258, 0.3438, 0.9258, 0.3438, 0.9258, 0.3438, 0.9258, 0.3438, 0.9258, 0.3438, 0.9258, 0.3438, 0.9258, 0.3438, 0.9258, 0.3438, 0.9258, 0.3438, 0.9258, 0.3438, 0.9258, 0.3438, 0.9258, 0.3438, 0.9258, 0.3438, 0.9258, 0.3438, 0.9258, 0.3438, 0.9258, 0.3438, 0.9258, 0.3438, 0.9258, 0.3438, 0.9258, 0.3438, 0.9258, 0.3438, 0.9258, 0.3438, 0.9258, 0.3438, 0.9258, 0.3438, 0.9258, 0.3438, 0.9258, 0.3438, 0.9258, 0.3438, 0.9258, 0.3438, 0.9258, 0.3438, 0.9258, 0.3438, 0.9258, 0.3438, 0.9258])
me_cube.materials.append(mat_material)
me_cube.use_mirror_vertex_groups = False
me_cube.update()

# ---- objects
ob_asteroid_03 = bpy.data.objects.new('Asteroid_03', me_cube)

# ---- transforms, parenting, visibility, modifiers, constraints
ob_asteroid_03.location = (0.0, 0.0, 0.0)
ob_asteroid_03.lock_rotations_4d = False
ob_asteroid_03.empty_display_type = 'ARROWS'
ob_asteroid_03.lineart.crease_threshold = 0.0

# ---- collection membership
col_collection.objects.link(ob_asteroid_03)

# ---- scene / render settings (as saved in the file)
scene.frame_start = 1; scene.frame_end = 250; scene.frame_set(1)
scene.render.engine = 'BLENDER_EEVEE_NEXT'
scene.cycles.sampling_pattern = 'TABULATED_SOBOL'
scene.cycles.use_light_tree = False
scene.view_settings.view_transform = 'Filmic'
bpy.context.view_layer.update()

# ---- added for rendering (the .blend has no active camera and no usable light): camera, sun
cam_auto = bpy.data.cameras.new('AutoCamera')
cam_auto.lens = 50.0
cam_auto.sensor_width = 36.0
cam_auto.clip_end = 1000.0
ob_auto_camera = bpy.data.objects.new('AutoCamera', cam_auto)
scene.collection.objects.link(ob_auto_camera)
ob_auto_camera.location = (3.10462, -3.69179, 2.48691)
ob_auto_camera.rotation_euler = (1.09748, -7.21219e-08, 0.694738)
scene.camera = ob_auto_camera
light_auto_sun = bpy.data.lights.new('AutoSun', 'SUN')
light_auto_sun.energy = 3.0
light_auto_sun.angle = 0.0523599
ob_auto_sun = bpy.data.objects.new('AutoSun', light_auto_sun)
scene.collection.objects.link(ob_auto_sun)
ob_auto_sun.rotation_euler = (0.872665, 0.174533, 0.523599)
bpy.context.view_layer.update()
